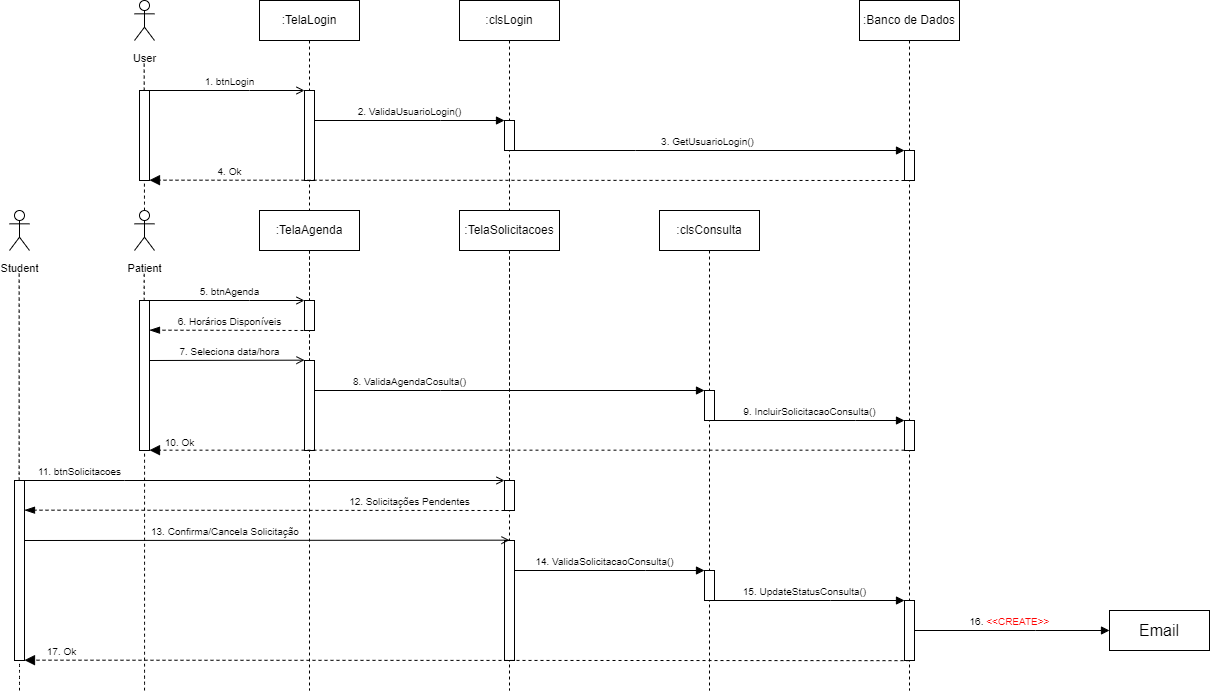

The diagram above was exported from draw.io. Its source (the exported page's mxGraphModel, read from the mxfile embedded in the PNG):
<mxGraphModel dx="1377" dy="812" grid="1" gridSize="10" guides="1" tooltips="1" connect="1" arrows="1" fold="1" page="1" pageScale="1" pageWidth="850" pageHeight="1100" math="0" shadow="0">
  <root>
    <mxCell id="0" />
    <mxCell id="1" parent="0" />
    <mxCell id="jBcOpI9yV_cQ32DFhsVd-1" value=":TelaLogin" style="shape=umlLifeline;perimeter=lifelinePerimeter;whiteSpace=wrap;html=1;container=0;dropTarget=0;collapsible=0;recursiveResize=0;outlineConnect=0;portConstraint=eastwest;newEdgeStyle={&quot;edgeStyle&quot;:&quot;elbowEdgeStyle&quot;,&quot;elbow&quot;:&quot;vertical&quot;,&quot;curved&quot;:0,&quot;rounded&quot;:0};size=40;" vertex="1" parent="1">
      <mxGeometry x="300" y="20" width="100" height="480" as="geometry" />
    </mxCell>
    <mxCell id="jBcOpI9yV_cQ32DFhsVd-2" value="" style="html=1;points=[];perimeter=orthogonalPerimeter;outlineConnect=0;targetShapes=umlLifeline;portConstraint=eastwest;newEdgeStyle={&quot;edgeStyle&quot;:&quot;elbowEdgeStyle&quot;,&quot;elbow&quot;:&quot;vertical&quot;,&quot;curved&quot;:0,&quot;rounded&quot;:0};" vertex="1" parent="jBcOpI9yV_cQ32DFhsVd-1">
      <mxGeometry x="45" y="90" width="10" height="90" as="geometry" />
    </mxCell>
    <mxCell id="jBcOpI9yV_cQ32DFhsVd-5" value="&lt;font style=&quot;font-size: 11px;&quot;&gt;User&lt;/font&gt;" style="shape=umlActor;verticalLabelPosition=bottom;verticalAlign=top;html=1;outlineConnect=0;fontSize=16;aspect=fixed;horizontal=1;" vertex="1" parent="1">
      <mxGeometry x="175" y="20" width="20" height="40" as="geometry" />
    </mxCell>
    <mxCell id="jBcOpI9yV_cQ32DFhsVd-6" value="" style="endArrow=none;dashed=1;html=1;rounded=0;fontSize=12;startSize=8;endSize=8;curved=1;" edge="1" parent="1">
      <mxGeometry width="50" height="50" relative="1" as="geometry">
        <mxPoint x="185" y="230" as="sourcePoint" />
        <mxPoint x="184.66" y="80" as="targetPoint" />
      </mxGeometry>
    </mxCell>
    <mxCell id="jBcOpI9yV_cQ32DFhsVd-7" value="&lt;span style=&quot;font-size: 11px;&quot;&gt;Student&lt;/span&gt;" style="shape=umlActor;verticalLabelPosition=bottom;verticalAlign=top;html=1;outlineConnect=0;fontSize=16;aspect=fixed;horizontal=1;" vertex="1" parent="1">
      <mxGeometry x="50" y="230" width="20" height="40" as="geometry" />
    </mxCell>
    <mxCell id="jBcOpI9yV_cQ32DFhsVd-8" value="" style="endArrow=none;dashed=1;html=1;rounded=0;fontSize=12;startSize=8;endSize=8;curved=1;" edge="1" parent="1" source="jBcOpI9yV_cQ32DFhsVd-38">
      <mxGeometry width="50" height="50" relative="1" as="geometry">
        <mxPoint x="60" y="710" as="sourcePoint" />
        <mxPoint x="59.66" y="290" as="targetPoint" />
      </mxGeometry>
    </mxCell>
    <mxCell id="jBcOpI9yV_cQ32DFhsVd-9" value="&lt;font style=&quot;font-size: 10px;&quot;&gt;1. btnLogin&lt;/font&gt;" style="html=1;verticalAlign=bottom;endArrow=open;edgeStyle=elbowEdgeStyle;elbow=vertical;curved=0;rounded=0;labelBackgroundColor=none;align=center;endFill=0;" edge="1" parent="1">
      <mxGeometry x="0.0323" relative="1" as="geometry">
        <mxPoint x="190" y="110" as="sourcePoint" />
        <Array as="points">
          <mxPoint x="290" y="110" />
          <mxPoint x="291" y="120" />
        </Array>
        <mxPoint x="345" y="110" as="targetPoint" />
        <mxPoint as="offset" />
      </mxGeometry>
    </mxCell>
    <mxCell id="jBcOpI9yV_cQ32DFhsVd-10" value="" style="html=1;points=[];perimeter=orthogonalPerimeter;outlineConnect=0;targetShapes=umlLifeline;portConstraint=eastwest;newEdgeStyle={&quot;edgeStyle&quot;:&quot;elbowEdgeStyle&quot;,&quot;elbow&quot;:&quot;vertical&quot;,&quot;curved&quot;:0,&quot;rounded&quot;:0};" vertex="1" parent="1">
      <mxGeometry x="180" y="110" width="10" height="90" as="geometry" />
    </mxCell>
    <mxCell id="jBcOpI9yV_cQ32DFhsVd-11" value=":clsLogin" style="shape=umlLifeline;perimeter=lifelinePerimeter;whiteSpace=wrap;html=1;container=0;dropTarget=0;collapsible=0;recursiveResize=0;outlineConnect=0;portConstraint=eastwest;newEdgeStyle={&quot;edgeStyle&quot;:&quot;elbowEdgeStyle&quot;,&quot;elbow&quot;:&quot;vertical&quot;,&quot;curved&quot;:0,&quot;rounded&quot;:0};size=40;" vertex="1" parent="1">
      <mxGeometry x="500" y="20" width="100" height="480" as="geometry" />
    </mxCell>
    <mxCell id="jBcOpI9yV_cQ32DFhsVd-15" value="" style="html=1;points=[];perimeter=orthogonalPerimeter;outlineConnect=0;targetShapes=umlLifeline;portConstraint=eastwest;newEdgeStyle={&quot;edgeStyle&quot;:&quot;elbowEdgeStyle&quot;,&quot;elbow&quot;:&quot;vertical&quot;,&quot;curved&quot;:0,&quot;rounded&quot;:0};" vertex="1" parent="jBcOpI9yV_cQ32DFhsVd-11">
      <mxGeometry x="45" y="120" width="10" height="30" as="geometry" />
    </mxCell>
    <mxCell id="jBcOpI9yV_cQ32DFhsVd-14" value="&lt;span style=&quot;font-size: 10px;&quot;&gt;2. ValidaUsuarioLogin()&lt;/span&gt;" style="html=1;verticalAlign=bottom;endArrow=block;edgeStyle=elbowEdgeStyle;elbow=vertical;curved=0;rounded=0;labelBackgroundColor=none;" edge="1" parent="1" target="jBcOpI9yV_cQ32DFhsVd-15">
      <mxGeometry relative="1" as="geometry">
        <mxPoint x="355" y="139.99999999999997" as="sourcePoint" />
        <Array as="points">
          <mxPoint x="481" y="140" />
        </Array>
        <mxPoint x="520" y="140" as="targetPoint" />
        <mxPoint as="offset" />
      </mxGeometry>
    </mxCell>
    <mxCell id="jBcOpI9yV_cQ32DFhsVd-16" value=":Banco de Dados" style="shape=umlLifeline;perimeter=lifelinePerimeter;whiteSpace=wrap;html=1;container=0;dropTarget=0;collapsible=0;recursiveResize=0;outlineConnect=0;portConstraint=eastwest;newEdgeStyle={&quot;edgeStyle&quot;:&quot;elbowEdgeStyle&quot;,&quot;elbow&quot;:&quot;vertical&quot;,&quot;curved&quot;:0,&quot;rounded&quot;:0};" vertex="1" parent="1">
      <mxGeometry x="900" y="20" width="100" height="690" as="geometry" />
    </mxCell>
    <mxCell id="jBcOpI9yV_cQ32DFhsVd-17" value="" style="html=1;points=[];perimeter=orthogonalPerimeter;outlineConnect=0;targetShapes=umlLifeline;portConstraint=eastwest;newEdgeStyle={&quot;edgeStyle&quot;:&quot;elbowEdgeStyle&quot;,&quot;elbow&quot;:&quot;vertical&quot;,&quot;curved&quot;:0,&quot;rounded&quot;:0};" vertex="1" parent="jBcOpI9yV_cQ32DFhsVd-16">
      <mxGeometry x="45" y="150" width="10" height="30" as="geometry" />
    </mxCell>
    <mxCell id="jBcOpI9yV_cQ32DFhsVd-35" value="" style="html=1;points=[];perimeter=orthogonalPerimeter;outlineConnect=0;targetShapes=umlLifeline;portConstraint=eastwest;newEdgeStyle={&quot;edgeStyle&quot;:&quot;elbowEdgeStyle&quot;,&quot;elbow&quot;:&quot;vertical&quot;,&quot;curved&quot;:0,&quot;rounded&quot;:0};" vertex="1" parent="jBcOpI9yV_cQ32DFhsVd-16">
      <mxGeometry x="45" y="420" width="10" height="30" as="geometry" />
    </mxCell>
    <mxCell id="jBcOpI9yV_cQ32DFhsVd-49" value="" style="html=1;points=[];perimeter=orthogonalPerimeter;outlineConnect=0;targetShapes=umlLifeline;portConstraint=eastwest;newEdgeStyle={&quot;edgeStyle&quot;:&quot;elbowEdgeStyle&quot;,&quot;elbow&quot;:&quot;vertical&quot;,&quot;curved&quot;:0,&quot;rounded&quot;:0};" vertex="1" parent="jBcOpI9yV_cQ32DFhsVd-16">
      <mxGeometry x="45" y="600" width="10" height="60" as="geometry" />
    </mxCell>
    <mxCell id="jBcOpI9yV_cQ32DFhsVd-19" value="&lt;span style=&quot;font-size: 10px;&quot;&gt;3. GetUsuarioLogin()&lt;/span&gt;" style="html=1;verticalAlign=bottom;endArrow=block;edgeStyle=elbowEdgeStyle;elbow=vertical;curved=0;rounded=0;labelBackgroundColor=none;" edge="1" parent="1" target="jBcOpI9yV_cQ32DFhsVd-17">
      <mxGeometry relative="1" as="geometry">
        <mxPoint x="550" y="169.99999999999997" as="sourcePoint" />
        <Array as="points">
          <mxPoint x="676" y="170" />
        </Array>
        <mxPoint x="740" y="170" as="targetPoint" />
        <mxPoint as="offset" />
      </mxGeometry>
    </mxCell>
    <mxCell id="jBcOpI9yV_cQ32DFhsVd-20" value="&lt;span style=&quot;font-size: 10px;&quot;&gt;4. Ok&lt;/span&gt;" style="html=1;verticalAlign=bottom;endArrow=block;dashed=1;endSize=8;edgeStyle=elbowEdgeStyle;elbow=vertical;curved=0;rounded=0;labelBackgroundColor=none;align=center;endFill=1;exitX=0.5;exitY=1;exitDx=0;exitDy=0;exitPerimeter=0;" edge="1" parent="1" target="jBcOpI9yV_cQ32DFhsVd-10">
      <mxGeometry x="0.787" relative="1" as="geometry">
        <mxPoint x="200" y="200" as="targetPoint" />
        <Array as="points" />
        <mxPoint x="945" y="200" as="sourcePoint" />
        <mxPoint as="offset" />
      </mxGeometry>
    </mxCell>
    <mxCell id="jBcOpI9yV_cQ32DFhsVd-21" value=":TelaAgenda" style="shape=umlLifeline;perimeter=lifelinePerimeter;whiteSpace=wrap;html=1;container=0;dropTarget=0;collapsible=0;recursiveResize=0;outlineConnect=0;portConstraint=eastwest;newEdgeStyle={&quot;edgeStyle&quot;:&quot;elbowEdgeStyle&quot;,&quot;elbow&quot;:&quot;vertical&quot;,&quot;curved&quot;:0,&quot;rounded&quot;:0};size=40;" vertex="1" parent="1">
      <mxGeometry x="300" y="230" width="100" height="480" as="geometry" />
    </mxCell>
    <mxCell id="jBcOpI9yV_cQ32DFhsVd-12" value="" style="html=1;points=[];perimeter=orthogonalPerimeter;outlineConnect=0;targetShapes=umlLifeline;portConstraint=eastwest;newEdgeStyle={&quot;edgeStyle&quot;:&quot;elbowEdgeStyle&quot;,&quot;elbow&quot;:&quot;vertical&quot;,&quot;curved&quot;:0,&quot;rounded&quot;:0};" vertex="1" parent="jBcOpI9yV_cQ32DFhsVd-21">
      <mxGeometry x="45" y="90" width="10" height="30" as="geometry" />
    </mxCell>
    <mxCell id="jBcOpI9yV_cQ32DFhsVd-28" value="" style="html=1;points=[];perimeter=orthogonalPerimeter;outlineConnect=0;targetShapes=umlLifeline;portConstraint=eastwest;newEdgeStyle={&quot;edgeStyle&quot;:&quot;elbowEdgeStyle&quot;,&quot;elbow&quot;:&quot;vertical&quot;,&quot;curved&quot;:0,&quot;rounded&quot;:0};" vertex="1" parent="jBcOpI9yV_cQ32DFhsVd-21">
      <mxGeometry x="45" y="150" width="10" height="90" as="geometry" />
    </mxCell>
    <mxCell id="jBcOpI9yV_cQ32DFhsVd-23" value="&lt;font style=&quot;font-size: 11px;&quot;&gt;Patient&lt;/font&gt;" style="shape=umlActor;verticalLabelPosition=bottom;verticalAlign=top;html=1;outlineConnect=0;fontSize=16;aspect=fixed;horizontal=1;" vertex="1" parent="1">
      <mxGeometry x="175" y="230" width="20" height="40" as="geometry" />
    </mxCell>
    <mxCell id="jBcOpI9yV_cQ32DFhsVd-24" value="" style="endArrow=none;dashed=1;html=1;rounded=0;fontSize=12;startSize=8;endSize=8;curved=1;" edge="1" parent="1" source="jBcOpI9yV_cQ32DFhsVd-25">
      <mxGeometry width="50" height="50" relative="1" as="geometry">
        <mxPoint x="185.04000000000002" y="710" as="sourcePoint" />
        <mxPoint x="184.7" y="290" as="targetPoint" />
      </mxGeometry>
    </mxCell>
    <mxCell id="jBcOpI9yV_cQ32DFhsVd-26" value="" style="endArrow=none;dashed=1;html=1;rounded=0;fontSize=12;startSize=8;endSize=8;curved=1;" edge="1" parent="1" target="jBcOpI9yV_cQ32DFhsVd-25">
      <mxGeometry width="50" height="50" relative="1" as="geometry">
        <mxPoint x="185.04000000000002" y="710" as="sourcePoint" />
        <mxPoint x="184.7" y="290" as="targetPoint" />
      </mxGeometry>
    </mxCell>
    <mxCell id="jBcOpI9yV_cQ32DFhsVd-25" value="" style="html=1;points=[];perimeter=orthogonalPerimeter;outlineConnect=0;targetShapes=umlLifeline;portConstraint=eastwest;newEdgeStyle={&quot;edgeStyle&quot;:&quot;elbowEdgeStyle&quot;,&quot;elbow&quot;:&quot;vertical&quot;,&quot;curved&quot;:0,&quot;rounded&quot;:0};" vertex="1" parent="1">
      <mxGeometry x="180" y="320" width="10" height="150" as="geometry" />
    </mxCell>
    <mxCell id="jBcOpI9yV_cQ32DFhsVd-27" value=":TelaSolicitacoes" style="shape=umlLifeline;perimeter=lifelinePerimeter;whiteSpace=wrap;html=1;container=0;dropTarget=0;collapsible=0;recursiveResize=0;outlineConnect=0;portConstraint=eastwest;newEdgeStyle={&quot;edgeStyle&quot;:&quot;elbowEdgeStyle&quot;,&quot;elbow&quot;:&quot;vertical&quot;,&quot;curved&quot;:0,&quot;rounded&quot;:0};size=40;" vertex="1" parent="1">
      <mxGeometry x="500" y="230" width="100" height="480" as="geometry" />
    </mxCell>
    <mxCell id="jBcOpI9yV_cQ32DFhsVd-40" value="" style="html=1;points=[];perimeter=orthogonalPerimeter;outlineConnect=0;targetShapes=umlLifeline;portConstraint=eastwest;newEdgeStyle={&quot;edgeStyle&quot;:&quot;elbowEdgeStyle&quot;,&quot;elbow&quot;:&quot;vertical&quot;,&quot;curved&quot;:0,&quot;rounded&quot;:0};" vertex="1" parent="jBcOpI9yV_cQ32DFhsVd-27">
      <mxGeometry x="45" y="270" width="10" height="30" as="geometry" />
    </mxCell>
    <mxCell id="jBcOpI9yV_cQ32DFhsVd-43" value="" style="html=1;points=[];perimeter=orthogonalPerimeter;outlineConnect=0;targetShapes=umlLifeline;portConstraint=eastwest;newEdgeStyle={&quot;edgeStyle&quot;:&quot;elbowEdgeStyle&quot;,&quot;elbow&quot;:&quot;vertical&quot;,&quot;curved&quot;:0,&quot;rounded&quot;:0};" vertex="1" parent="jBcOpI9yV_cQ32DFhsVd-27">
      <mxGeometry x="45" y="330" width="10" height="120" as="geometry" />
    </mxCell>
    <mxCell id="jBcOpI9yV_cQ32DFhsVd-29" value=":clsConsulta" style="shape=umlLifeline;perimeter=lifelinePerimeter;whiteSpace=wrap;html=1;container=0;dropTarget=0;collapsible=0;recursiveResize=0;outlineConnect=0;portConstraint=eastwest;newEdgeStyle={&quot;edgeStyle&quot;:&quot;elbowEdgeStyle&quot;,&quot;elbow&quot;:&quot;vertical&quot;,&quot;curved&quot;:0,&quot;rounded&quot;:0};size=40;" vertex="1" parent="1">
      <mxGeometry x="700" y="230" width="100" height="480" as="geometry" />
    </mxCell>
    <mxCell id="jBcOpI9yV_cQ32DFhsVd-30" value="" style="html=1;points=[];perimeter=orthogonalPerimeter;outlineConnect=0;targetShapes=umlLifeline;portConstraint=eastwest;newEdgeStyle={&quot;edgeStyle&quot;:&quot;elbowEdgeStyle&quot;,&quot;elbow&quot;:&quot;vertical&quot;,&quot;curved&quot;:0,&quot;rounded&quot;:0};" vertex="1" parent="jBcOpI9yV_cQ32DFhsVd-29">
      <mxGeometry x="45" y="180" width="10" height="30" as="geometry" />
    </mxCell>
    <mxCell id="jBcOpI9yV_cQ32DFhsVd-46" value="" style="html=1;points=[];perimeter=orthogonalPerimeter;outlineConnect=0;targetShapes=umlLifeline;portConstraint=eastwest;newEdgeStyle={&quot;edgeStyle&quot;:&quot;elbowEdgeStyle&quot;,&quot;elbow&quot;:&quot;vertical&quot;,&quot;curved&quot;:0,&quot;rounded&quot;:0};" vertex="1" parent="jBcOpI9yV_cQ32DFhsVd-29">
      <mxGeometry x="45" y="360" width="10" height="30" as="geometry" />
    </mxCell>
    <mxCell id="jBcOpI9yV_cQ32DFhsVd-31" value="&lt;font style=&quot;font-size: 10px;&quot;&gt;5. btnAgenda&lt;/font&gt;" style="html=1;verticalAlign=bottom;endArrow=open;edgeStyle=elbowEdgeStyle;elbow=vertical;curved=0;rounded=0;labelBackgroundColor=none;align=center;endFill=0;" edge="1" parent="1">
      <mxGeometry x="0.0323" relative="1" as="geometry">
        <mxPoint x="190" y="320" as="sourcePoint" />
        <Array as="points">
          <mxPoint x="290" y="320" />
          <mxPoint x="291" y="330" />
        </Array>
        <mxPoint x="345" y="320" as="targetPoint" />
        <mxPoint as="offset" />
      </mxGeometry>
    </mxCell>
    <mxCell id="jBcOpI9yV_cQ32DFhsVd-32" value="&lt;span style=&quot;font-size: 10px;&quot;&gt;6. Horários Disponíveis&lt;/span&gt;" style="html=1;verticalAlign=bottom;endArrow=blockThin;dashed=1;endSize=8;edgeStyle=elbowEdgeStyle;elbow=vertical;curved=0;rounded=0;labelBackgroundColor=none;align=center;endFill=1;" edge="1" parent="1">
      <mxGeometry x="0.0028" relative="1" as="geometry">
        <mxPoint x="190" y="350" as="targetPoint" />
        <Array as="points" />
        <mxPoint x="350" y="349.99999999999994" as="sourcePoint" />
        <mxPoint as="offset" />
      </mxGeometry>
    </mxCell>
    <mxCell id="jBcOpI9yV_cQ32DFhsVd-33" value="&lt;span style=&quot;font-size: 10px;&quot;&gt;7. Seleciona data/hora&lt;/span&gt;" style="html=1;verticalAlign=bottom;endArrow=open;edgeStyle=elbowEdgeStyle;elbow=vertical;curved=0;rounded=0;labelBackgroundColor=none;endFill=0;" edge="1" parent="1">
      <mxGeometry x="0.0323" relative="1" as="geometry">
        <mxPoint x="190" y="379.99999999999994" as="sourcePoint" />
        <Array as="points" />
        <mxPoint x="345" y="380" as="targetPoint" />
        <mxPoint as="offset" />
      </mxGeometry>
    </mxCell>
    <mxCell id="jBcOpI9yV_cQ32DFhsVd-34" value="&lt;span style=&quot;font-size: 10px;&quot;&gt;8. ValidaAgendaCosulta()&lt;/span&gt;" style="html=1;verticalAlign=bottom;endArrow=block;edgeStyle=elbowEdgeStyle;elbow=vertical;curved=0;rounded=0;labelBackgroundColor=none;" edge="1" parent="1" target="jBcOpI9yV_cQ32DFhsVd-30">
      <mxGeometry x="-0.5128" relative="1" as="geometry">
        <mxPoint x="355" y="410" as="sourcePoint" />
        <Array as="points">
          <mxPoint x="481" y="410" />
        </Array>
        <mxPoint x="730" y="410" as="targetPoint" />
        <mxPoint as="offset" />
      </mxGeometry>
    </mxCell>
    <mxCell id="jBcOpI9yV_cQ32DFhsVd-36" value="&lt;span style=&quot;font-size: 10px;&quot;&gt;9. IncluirSolicitacaoConsulta()&lt;/span&gt;" style="html=1;verticalAlign=bottom;endArrow=block;edgeStyle=elbowEdgeStyle;elbow=vertical;curved=0;rounded=0;labelBackgroundColor=none;" edge="1" parent="1" source="jBcOpI9yV_cQ32DFhsVd-30" target="jBcOpI9yV_cQ32DFhsVd-35">
      <mxGeometry relative="1" as="geometry">
        <mxPoint x="770" y="440" as="sourcePoint" />
        <Array as="points">
          <mxPoint x="896" y="440" />
        </Array>
        <mxPoint x="930" y="440" as="targetPoint" />
        <mxPoint as="offset" />
      </mxGeometry>
    </mxCell>
    <mxCell id="jBcOpI9yV_cQ32DFhsVd-37" value="&lt;span style=&quot;font-size: 10px;&quot;&gt;10. Ok&lt;/span&gt;" style="html=1;verticalAlign=bottom;endArrow=block;dashed=1;endSize=8;edgeStyle=elbowEdgeStyle;elbow=vertical;curved=0;rounded=0;labelBackgroundColor=none;align=center;endFill=1;" edge="1" parent="1" source="jBcOpI9yV_cQ32DFhsVd-35">
      <mxGeometry x="0.9179" y="1" relative="1" as="geometry">
        <mxPoint x="190" y="470.0505755395683" as="targetPoint" />
        <Array as="points" />
        <mxPoint x="944" y="470" as="sourcePoint" />
        <mxPoint as="offset" />
      </mxGeometry>
    </mxCell>
    <mxCell id="jBcOpI9yV_cQ32DFhsVd-39" value="" style="endArrow=none;dashed=1;html=1;rounded=0;fontSize=12;startSize=8;endSize=8;curved=1;" edge="1" parent="1" target="jBcOpI9yV_cQ32DFhsVd-38">
      <mxGeometry width="50" height="50" relative="1" as="geometry">
        <mxPoint x="60" y="710" as="sourcePoint" />
        <mxPoint x="59.66" y="290" as="targetPoint" />
      </mxGeometry>
    </mxCell>
    <mxCell id="jBcOpI9yV_cQ32DFhsVd-38" value="" style="html=1;points=[];perimeter=orthogonalPerimeter;outlineConnect=0;targetShapes=umlLifeline;portConstraint=eastwest;newEdgeStyle={&quot;edgeStyle&quot;:&quot;elbowEdgeStyle&quot;,&quot;elbow&quot;:&quot;vertical&quot;,&quot;curved&quot;:0,&quot;rounded&quot;:0};" vertex="1" parent="1">
      <mxGeometry x="55" y="500" width="10" height="180" as="geometry" />
    </mxCell>
    <mxCell id="jBcOpI9yV_cQ32DFhsVd-41" value="&lt;font style=&quot;font-size: 10px;&quot;&gt;11. btnSolicitacoes&lt;/font&gt;" style="html=1;verticalAlign=bottom;endArrow=open;edgeStyle=elbowEdgeStyle;elbow=vertical;curved=0;rounded=0;labelBackgroundColor=none;align=center;endFill=0;" edge="1" parent="1" target="jBcOpI9yV_cQ32DFhsVd-40">
      <mxGeometry x="-0.7708" relative="1" as="geometry">
        <mxPoint x="65" y="500" as="sourcePoint" />
        <Array as="points">
          <mxPoint x="165" y="500" />
          <mxPoint x="166" y="510" />
        </Array>
        <mxPoint x="480" y="500" as="targetPoint" />
        <mxPoint as="offset" />
      </mxGeometry>
    </mxCell>
    <mxCell id="jBcOpI9yV_cQ32DFhsVd-42" value="&lt;span style=&quot;font-size: 10px;&quot;&gt;12. Solicitações Pendentes&lt;/span&gt;" style="html=1;verticalAlign=bottom;endArrow=blockThin;dashed=1;endSize=8;edgeStyle=elbowEdgeStyle;elbow=vertical;curved=0;rounded=0;labelBackgroundColor=none;align=center;endFill=1;" edge="1" parent="1" target="jBcOpI9yV_cQ32DFhsVd-38">
      <mxGeometry x="-0.6042" relative="1" as="geometry">
        <mxPoint x="80" y="530.79" as="targetPoint" />
        <Array as="points" />
        <mxPoint x="545" y="529.9999999999999" as="sourcePoint" />
        <mxPoint as="offset" />
      </mxGeometry>
    </mxCell>
    <mxCell id="jBcOpI9yV_cQ32DFhsVd-44" value="&lt;span style=&quot;font-size: 10px;&quot;&gt;13. Confirma/Cancela Solicitação&lt;/span&gt;" style="html=1;verticalAlign=bottom;endArrow=open;edgeStyle=elbowEdgeStyle;elbow=vertical;curved=0;rounded=0;labelBackgroundColor=none;endFill=0;align=left;" edge="1" parent="1" target="jBcOpI9yV_cQ32DFhsVd-43">
      <mxGeometry x="-0.4843" relative="1" as="geometry">
        <mxPoint x="65" y="560" as="sourcePoint" />
        <Array as="points" />
        <mxPoint x="490" y="560" as="targetPoint" />
        <mxPoint as="offset" />
      </mxGeometry>
    </mxCell>
    <mxCell id="jBcOpI9yV_cQ32DFhsVd-47" value="&lt;span style=&quot;font-size: 10px;&quot;&gt;14. ValidaSolicitacaoConsulta()&lt;/span&gt;" style="html=1;verticalAlign=bottom;endArrow=block;edgeStyle=elbowEdgeStyle;elbow=vertical;curved=0;rounded=0;labelBackgroundColor=none;" edge="1" parent="1" source="jBcOpI9yV_cQ32DFhsVd-43" target="jBcOpI9yV_cQ32DFhsVd-46">
      <mxGeometry x="-0.0556" relative="1" as="geometry">
        <mxPoint x="560" y="590" as="sourcePoint" />
        <Array as="points">
          <mxPoint x="686" y="590" />
        </Array>
        <mxPoint x="740" y="590" as="targetPoint" />
        <mxPoint as="offset" />
      </mxGeometry>
    </mxCell>
    <mxCell id="jBcOpI9yV_cQ32DFhsVd-48" value="&lt;span style=&quot;font-size: 10px;&quot;&gt;15. UpdateStatusConsulta()&lt;/span&gt;" style="html=1;verticalAlign=bottom;endArrow=block;edgeStyle=elbowEdgeStyle;elbow=vertical;curved=0;rounded=0;labelBackgroundColor=none;" edge="1" parent="1" source="jBcOpI9yV_cQ32DFhsVd-46" target="jBcOpI9yV_cQ32DFhsVd-49">
      <mxGeometry x="-0.0549" relative="1" as="geometry">
        <mxPoint x="760" y="620" as="sourcePoint" />
        <Array as="points">
          <mxPoint x="871" y="620" />
        </Array>
        <mxPoint x="930" y="620" as="targetPoint" />
        <mxPoint as="offset" />
      </mxGeometry>
    </mxCell>
    <mxCell id="jBcOpI9yV_cQ32DFhsVd-50" value="&lt;span style=&quot;font-size: 10px;&quot;&gt;17. Ok&lt;/span&gt;" style="html=1;verticalAlign=bottom;endArrow=block;dashed=1;endSize=8;edgeStyle=elbowEdgeStyle;elbow=vertical;curved=0;rounded=0;labelBackgroundColor=none;align=center;endFill=1;" edge="1" parent="1" target="jBcOpI9yV_cQ32DFhsVd-38">
      <mxGeometry x="0.917" relative="1" as="geometry">
        <mxPoint x="70" y="680" as="targetPoint" />
        <Array as="points" />
        <mxPoint x="950" y="680.15" as="sourcePoint" />
        <mxPoint as="offset" />
      </mxGeometry>
    </mxCell>
    <mxCell id="jBcOpI9yV_cQ32DFhsVd-51" value="&lt;span style=&quot;font-size: 10px;&quot;&gt;16. &lt;font color=&quot;#ff0000&quot;&gt;&amp;lt;&amp;lt;CREATE&amp;gt;&amp;gt;&lt;/font&gt;&lt;/span&gt;" style="html=1;verticalAlign=bottom;endArrow=block;edgeStyle=elbowEdgeStyle;elbow=vertical;curved=0;rounded=0;labelBackgroundColor=none;" edge="1" parent="1" source="jBcOpI9yV_cQ32DFhsVd-49">
      <mxGeometry x="-0.0256" relative="1" as="geometry">
        <mxPoint x="960" y="650" as="sourcePoint" />
        <Array as="points">
          <mxPoint x="1076" y="650" />
        </Array>
        <mxPoint x="1150" y="650" as="targetPoint" />
        <mxPoint as="offset" />
      </mxGeometry>
    </mxCell>
    <mxCell id="jBcOpI9yV_cQ32DFhsVd-52" value="Email" style="rounded=0;whiteSpace=wrap;html=1;fontSize=16;" vertex="1" parent="1">
      <mxGeometry x="1150" y="630" width="100" height="40" as="geometry" />
    </mxCell>
  </root>
</mxGraphModel>